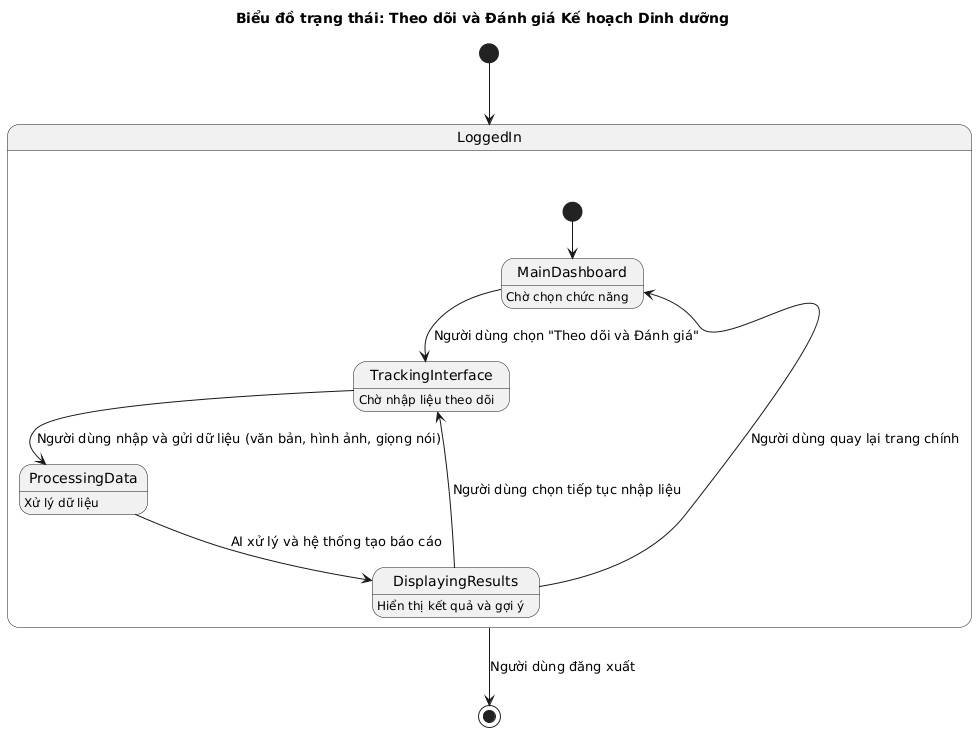

The diagram above was rendered by PlantUML. Its source (embedded in the PNG):
@startuml
' Tracking and Evaluation State Diagram

title Biểu đồ trạng thái: Theo dõi và Đánh giá Kế hoạch Dinh dưỡng

[*] --> LoggedIn

state LoggedIn {
    [*] --> MainDashboard

    state MainDashboard : Chờ chọn chức năng
    state TrackingInterface : Chờ nhập liệu theo dõi
    state ProcessingData : Xử lý dữ liệu
    state DisplayingResults : Hiển thị kết quả và gợi ý

    MainDashboard --> TrackingInterface : Người dùng chọn "Theo dõi và Đánh giá"
    TrackingInterface --> ProcessingData : Người dùng nhập và gửi dữ liệu (văn bản, hình ảnh, giọng nói)
    ProcessingData --> DisplayingResults : AI xử lý và hệ thống tạo báo cáo
    DisplayingResults --> MainDashboard : Người dùng quay lại trang chính
    DisplayingResults --> TrackingInterface : Người dùng chọn tiếp tục nhập liệu
}

LoggedIn --> [*] : Người dùng đăng xuất
@enduml